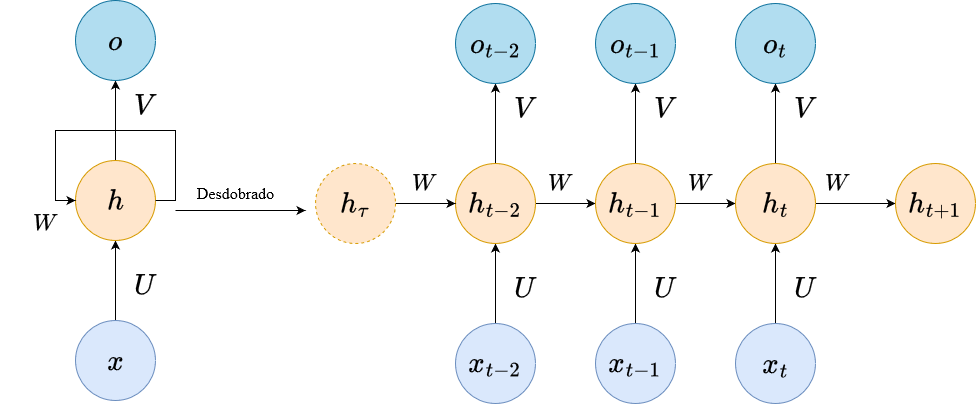

The diagram above was exported from draw.io. Its source (the exported page's mxGraphModel, read from the mxfile embedded in the PNG):
<mxGraphModel dx="1195" dy="644" grid="1" gridSize="10" guides="1" tooltips="1" connect="1" arrows="1" fold="1" page="1" pageScale="1" pageWidth="827" pageHeight="1169" math="1" shadow="0">
  <root>
    <mxCell id="0" />
    <mxCell id="1" parent="0" />
    <mxCell id="H5IZCPd3_PY2SB57MLT8-3" value="" style="edgeStyle=orthogonalEdgeStyle;rounded=0;orthogonalLoop=1;jettySize=auto;html=1;fontSize=25;" edge="1" parent="1" source="H5IZCPd3_PY2SB57MLT8-1" target="H5IZCPd3_PY2SB57MLT8-2">
      <mxGeometry relative="1" as="geometry" />
    </mxCell>
    <mxCell id="H5IZCPd3_PY2SB57MLT8-1" value="$$x$$" style="ellipse;whiteSpace=wrap;html=1;aspect=fixed;fontSize=25;fillColor=#dae8fc;strokeColor=#6c8ebf;" vertex="1" parent="1">
      <mxGeometry x="110" y="460" width="80" height="80" as="geometry" />
    </mxCell>
    <mxCell id="H5IZCPd3_PY2SB57MLT8-5" value="" style="edgeStyle=orthogonalEdgeStyle;rounded=0;orthogonalLoop=1;jettySize=auto;html=1;fontSize=25;" edge="1" parent="1" source="H5IZCPd3_PY2SB57MLT8-2" target="H5IZCPd3_PY2SB57MLT8-4">
      <mxGeometry relative="1" as="geometry" />
    </mxCell>
    <mxCell id="H5IZCPd3_PY2SB57MLT8-2" value="$$h$$" style="ellipse;whiteSpace=wrap;html=1;aspect=fixed;fontSize=25;fillColor=#ffe6cc;strokeColor=#d79b00;" vertex="1" parent="1">
      <mxGeometry x="110" y="300" width="80" height="80" as="geometry" />
    </mxCell>
    <mxCell id="H5IZCPd3_PY2SB57MLT8-4" value="$$o$$" style="ellipse;whiteSpace=wrap;html=1;aspect=fixed;fontSize=25;fillColor=#b1ddf0;strokeColor=#10739e;" vertex="1" parent="1">
      <mxGeometry x="110" y="140" width="80" height="80" as="geometry" />
    </mxCell>
    <mxCell id="H5IZCPd3_PY2SB57MLT8-6" style="edgeStyle=orthogonalEdgeStyle;rounded=0;orthogonalLoop=1;jettySize=auto;html=1;exitX=1;exitY=0.5;exitDx=0;exitDy=0;entryX=0;entryY=0.5;entryDx=0;entryDy=0;fontSize=25;" edge="1" parent="1" source="H5IZCPd3_PY2SB57MLT8-2" target="H5IZCPd3_PY2SB57MLT8-2">
      <mxGeometry relative="1" as="geometry">
        <Array as="points">
          <mxPoint x="210" y="340" />
          <mxPoint x="210" y="270" />
          <mxPoint x="90" y="270" />
          <mxPoint x="90" y="340" />
        </Array>
      </mxGeometry>
    </mxCell>
    <mxCell id="H5IZCPd3_PY2SB57MLT8-7" value="$$U$$" style="text;html=1;align=center;verticalAlign=middle;resizable=0;points=[];autosize=1;strokeColor=none;fillColor=none;fontSize=25;" vertex="1" parent="1">
      <mxGeometry x="130" y="405" width="100" height="40" as="geometry" />
    </mxCell>
    <mxCell id="H5IZCPd3_PY2SB57MLT8-8" value="$$W$$" style="text;html=1;align=center;verticalAlign=middle;resizable=0;points=[];autosize=1;strokeColor=none;fillColor=none;fontSize=20;" vertex="1" parent="1">
      <mxGeometry x="35" y="343" width="90" height="40" as="geometry" />
    </mxCell>
    <mxCell id="H5IZCPd3_PY2SB57MLT8-9" value="$$V$$" style="text;html=1;align=center;verticalAlign=middle;resizable=0;points=[];autosize=1;strokeColor=none;fillColor=none;fontSize=25;" vertex="1" parent="1">
      <mxGeometry x="130" y="225" width="100" height="40" as="geometry" />
    </mxCell>
    <mxCell id="H5IZCPd3_PY2SB57MLT8-10" value="" style="endArrow=classic;html=1;rounded=0;" edge="1" parent="1">
      <mxGeometry width="50" height="50" relative="1" as="geometry">
        <mxPoint x="210" y="350" as="sourcePoint" />
        <mxPoint x="340" y="350" as="targetPoint" />
      </mxGeometry>
    </mxCell>
    <mxCell id="H5IZCPd3_PY2SB57MLT8-11" value="&lt;font style=&quot;font-size: 16px;&quot; face=&quot;Times New Roman&quot;&gt;Desdobrado&lt;/font&gt;" style="text;html=1;align=center;verticalAlign=middle;resizable=0;points=[];autosize=1;strokeColor=none;fillColor=none;fontSize=16;" vertex="1" parent="1">
      <mxGeometry x="220" y="318" width="100" height="30" as="geometry" />
    </mxCell>
    <mxCell id="H5IZCPd3_PY2SB57MLT8-12" value="" style="edgeStyle=orthogonalEdgeStyle;rounded=0;orthogonalLoop=1;jettySize=auto;html=1;fontSize=25;" edge="1" parent="1" source="H5IZCPd3_PY2SB57MLT8-13" target="H5IZCPd3_PY2SB57MLT8-15">
      <mxGeometry relative="1" as="geometry" />
    </mxCell>
    <mxCell id="H5IZCPd3_PY2SB57MLT8-13" value="$$x_{t-2}$$" style="ellipse;whiteSpace=wrap;html=1;aspect=fixed;fontSize=25;fillColor=#dae8fc;strokeColor=#6c8ebf;" vertex="1" parent="1">
      <mxGeometry x="490" y="463" width="80" height="80" as="geometry" />
    </mxCell>
    <mxCell id="H5IZCPd3_PY2SB57MLT8-14" value="" style="edgeStyle=orthogonalEdgeStyle;rounded=0;orthogonalLoop=1;jettySize=auto;html=1;fontSize=25;" edge="1" parent="1" source="H5IZCPd3_PY2SB57MLT8-15" target="H5IZCPd3_PY2SB57MLT8-16">
      <mxGeometry relative="1" as="geometry" />
    </mxCell>
    <mxCell id="H5IZCPd3_PY2SB57MLT8-36" style="edgeStyle=orthogonalEdgeStyle;rounded=0;orthogonalLoop=1;jettySize=auto;html=1;exitX=1;exitY=0.5;exitDx=0;exitDy=0;entryX=0;entryY=0.5;entryDx=0;entryDy=0;" edge="1" parent="1" source="H5IZCPd3_PY2SB57MLT8-15" target="H5IZCPd3_PY2SB57MLT8-22">
      <mxGeometry relative="1" as="geometry" />
    </mxCell>
    <mxCell id="H5IZCPd3_PY2SB57MLT8-15" value="$$h_{t-2}$$" style="ellipse;whiteSpace=wrap;html=1;aspect=fixed;fontSize=25;fillColor=#ffe6cc;strokeColor=#d79b00;" vertex="1" parent="1">
      <mxGeometry x="490" y="303" width="80" height="80" as="geometry" />
    </mxCell>
    <mxCell id="H5IZCPd3_PY2SB57MLT8-16" value="$$o_{t-2}$$" style="ellipse;whiteSpace=wrap;html=1;aspect=fixed;fontSize=25;fillColor=#b1ddf0;strokeColor=#10739e;" vertex="1" parent="1">
      <mxGeometry x="490" y="143" width="80" height="80" as="geometry" />
    </mxCell>
    <mxCell id="H5IZCPd3_PY2SB57MLT8-17" value="$$U$$" style="text;html=1;align=center;verticalAlign=middle;resizable=0;points=[];autosize=1;strokeColor=none;fillColor=none;fontSize=25;" vertex="1" parent="1">
      <mxGeometry x="510" y="408" width="100" height="40" as="geometry" />
    </mxCell>
    <mxCell id="H5IZCPd3_PY2SB57MLT8-18" value="$$V$$" style="text;html=1;align=center;verticalAlign=middle;resizable=0;points=[];autosize=1;strokeColor=none;fillColor=none;fontSize=25;" vertex="1" parent="1">
      <mxGeometry x="510" y="228" width="100" height="40" as="geometry" />
    </mxCell>
    <mxCell id="H5IZCPd3_PY2SB57MLT8-19" value="" style="edgeStyle=orthogonalEdgeStyle;rounded=0;orthogonalLoop=1;jettySize=auto;html=1;fontSize=25;" edge="1" parent="1" source="H5IZCPd3_PY2SB57MLT8-20" target="H5IZCPd3_PY2SB57MLT8-22">
      <mxGeometry relative="1" as="geometry" />
    </mxCell>
    <mxCell id="H5IZCPd3_PY2SB57MLT8-20" value="$$x_{t-1}$$" style="ellipse;whiteSpace=wrap;html=1;aspect=fixed;fontSize=25;fillColor=#dae8fc;strokeColor=#6c8ebf;" vertex="1" parent="1">
      <mxGeometry x="630" y="463" width="80" height="80" as="geometry" />
    </mxCell>
    <mxCell id="H5IZCPd3_PY2SB57MLT8-21" value="" style="edgeStyle=orthogonalEdgeStyle;rounded=0;orthogonalLoop=1;jettySize=auto;html=1;fontSize=25;" edge="1" parent="1" source="H5IZCPd3_PY2SB57MLT8-22" target="H5IZCPd3_PY2SB57MLT8-23">
      <mxGeometry relative="1" as="geometry" />
    </mxCell>
    <mxCell id="H5IZCPd3_PY2SB57MLT8-37" style="edgeStyle=orthogonalEdgeStyle;rounded=0;orthogonalLoop=1;jettySize=auto;html=1;exitX=1;exitY=0.5;exitDx=0;exitDy=0;entryX=0;entryY=0.5;entryDx=0;entryDy=0;" edge="1" parent="1" source="H5IZCPd3_PY2SB57MLT8-22" target="H5IZCPd3_PY2SB57MLT8-29">
      <mxGeometry relative="1" as="geometry" />
    </mxCell>
    <mxCell id="H5IZCPd3_PY2SB57MLT8-22" value="$$h_{t-1}$$" style="ellipse;whiteSpace=wrap;html=1;aspect=fixed;fontSize=25;fillColor=#ffe6cc;strokeColor=#d79b00;" vertex="1" parent="1">
      <mxGeometry x="630" y="303" width="80" height="80" as="geometry" />
    </mxCell>
    <mxCell id="H5IZCPd3_PY2SB57MLT8-23" value="$$o_{t-1}$$" style="ellipse;whiteSpace=wrap;html=1;aspect=fixed;fontSize=25;fillColor=#b1ddf0;strokeColor=#10739e;" vertex="1" parent="1">
      <mxGeometry x="630" y="143" width="80" height="80" as="geometry" />
    </mxCell>
    <mxCell id="H5IZCPd3_PY2SB57MLT8-24" value="$$U$$" style="text;html=1;align=center;verticalAlign=middle;resizable=0;points=[];autosize=1;strokeColor=none;fillColor=none;fontSize=25;" vertex="1" parent="1">
      <mxGeometry x="650" y="408" width="100" height="40" as="geometry" />
    </mxCell>
    <mxCell id="H5IZCPd3_PY2SB57MLT8-25" value="$$V$$" style="text;html=1;align=center;verticalAlign=middle;resizable=0;points=[];autosize=1;strokeColor=none;fillColor=none;fontSize=25;" vertex="1" parent="1">
      <mxGeometry x="650" y="228" width="100" height="40" as="geometry" />
    </mxCell>
    <mxCell id="H5IZCPd3_PY2SB57MLT8-26" value="" style="edgeStyle=orthogonalEdgeStyle;rounded=0;orthogonalLoop=1;jettySize=auto;html=1;fontSize=25;" edge="1" parent="1" source="H5IZCPd3_PY2SB57MLT8-27" target="H5IZCPd3_PY2SB57MLT8-29">
      <mxGeometry relative="1" as="geometry" />
    </mxCell>
    <mxCell id="H5IZCPd3_PY2SB57MLT8-27" value="$$x_t$$" style="ellipse;whiteSpace=wrap;html=1;aspect=fixed;fontSize=25;fillColor=#dae8fc;strokeColor=#6c8ebf;" vertex="1" parent="1">
      <mxGeometry x="770" y="463" width="80" height="80" as="geometry" />
    </mxCell>
    <mxCell id="H5IZCPd3_PY2SB57MLT8-28" value="" style="edgeStyle=orthogonalEdgeStyle;rounded=0;orthogonalLoop=1;jettySize=auto;html=1;fontSize=25;" edge="1" parent="1" source="H5IZCPd3_PY2SB57MLT8-29" target="H5IZCPd3_PY2SB57MLT8-30">
      <mxGeometry relative="1" as="geometry" />
    </mxCell>
    <mxCell id="H5IZCPd3_PY2SB57MLT8-39" value="" style="edgeStyle=orthogonalEdgeStyle;rounded=0;orthogonalLoop=1;jettySize=auto;html=1;" edge="1" parent="1" source="H5IZCPd3_PY2SB57MLT8-29" target="H5IZCPd3_PY2SB57MLT8-38">
      <mxGeometry relative="1" as="geometry" />
    </mxCell>
    <mxCell id="H5IZCPd3_PY2SB57MLT8-29" value="$$h_t$$" style="ellipse;whiteSpace=wrap;html=1;aspect=fixed;fontSize=25;fillColor=#ffe6cc;strokeColor=#d79b00;" vertex="1" parent="1">
      <mxGeometry x="770" y="303" width="80" height="80" as="geometry" />
    </mxCell>
    <mxCell id="H5IZCPd3_PY2SB57MLT8-30" value="$$o_t$$" style="ellipse;whiteSpace=wrap;html=1;aspect=fixed;fontSize=25;fillColor=#b1ddf0;strokeColor=#10739e;" vertex="1" parent="1">
      <mxGeometry x="770" y="143" width="80" height="80" as="geometry" />
    </mxCell>
    <mxCell id="H5IZCPd3_PY2SB57MLT8-31" value="$$U$$" style="text;html=1;align=center;verticalAlign=middle;resizable=0;points=[];autosize=1;strokeColor=none;fillColor=none;fontSize=25;" vertex="1" parent="1">
      <mxGeometry x="790" y="408" width="100" height="40" as="geometry" />
    </mxCell>
    <mxCell id="H5IZCPd3_PY2SB57MLT8-32" value="$$V$$" style="text;html=1;align=center;verticalAlign=middle;resizable=0;points=[];autosize=1;strokeColor=none;fillColor=none;fontSize=25;" vertex="1" parent="1">
      <mxGeometry x="790" y="228" width="100" height="40" as="geometry" />
    </mxCell>
    <mxCell id="H5IZCPd3_PY2SB57MLT8-35" style="edgeStyle=orthogonalEdgeStyle;rounded=0;orthogonalLoop=1;jettySize=auto;html=1;exitX=1;exitY=0.5;exitDx=0;exitDy=0;entryX=0;entryY=0.5;entryDx=0;entryDy=0;" edge="1" parent="1" source="H5IZCPd3_PY2SB57MLT8-33" target="H5IZCPd3_PY2SB57MLT8-15">
      <mxGeometry relative="1" as="geometry" />
    </mxCell>
    <mxCell id="H5IZCPd3_PY2SB57MLT8-33" value="$$h_{\tau}$$" style="ellipse;whiteSpace=wrap;html=1;aspect=fixed;fontSize=25;fillColor=#ffe6cc;strokeColor=#d79b00;dashed=1;" vertex="1" parent="1">
      <mxGeometry x="350" y="303" width="80" height="80" as="geometry" />
    </mxCell>
    <mxCell id="H5IZCPd3_PY2SB57MLT8-38" value="$$h_{t+1}$$" style="ellipse;whiteSpace=wrap;html=1;fontSize=25;fillColor=#ffe6cc;strokeColor=#d79b00;" vertex="1" parent="1">
      <mxGeometry x="930" y="303" width="80" height="80" as="geometry" />
    </mxCell>
    <mxCell id="H5IZCPd3_PY2SB57MLT8-40" value="$$W$$" style="text;html=1;align=center;verticalAlign=middle;resizable=0;points=[];autosize=1;strokeColor=none;fillColor=none;fontSize=20;" vertex="1" parent="1">
      <mxGeometry x="414" y="303" width="90" height="40" as="geometry" />
    </mxCell>
    <mxCell id="H5IZCPd3_PY2SB57MLT8-41" value="$$W$$" style="text;html=1;align=center;verticalAlign=middle;resizable=0;points=[];autosize=1;strokeColor=none;fillColor=none;fontSize=20;" vertex="1" parent="1">
      <mxGeometry x="550" y="303" width="90" height="40" as="geometry" />
    </mxCell>
    <mxCell id="H5IZCPd3_PY2SB57MLT8-42" value="$$W$$" style="text;html=1;align=center;verticalAlign=middle;resizable=0;points=[];autosize=1;strokeColor=none;fillColor=none;fontSize=20;" vertex="1" parent="1">
      <mxGeometry x="690" y="303" width="90" height="40" as="geometry" />
    </mxCell>
    <mxCell id="H5IZCPd3_PY2SB57MLT8-43" value="$$W$$" style="text;html=1;align=center;verticalAlign=middle;resizable=0;points=[];autosize=1;strokeColor=none;fillColor=none;fontSize=20;" vertex="1" parent="1">
      <mxGeometry x="827" y="303" width="90" height="40" as="geometry" />
    </mxCell>
  </root>
</mxGraphModel>